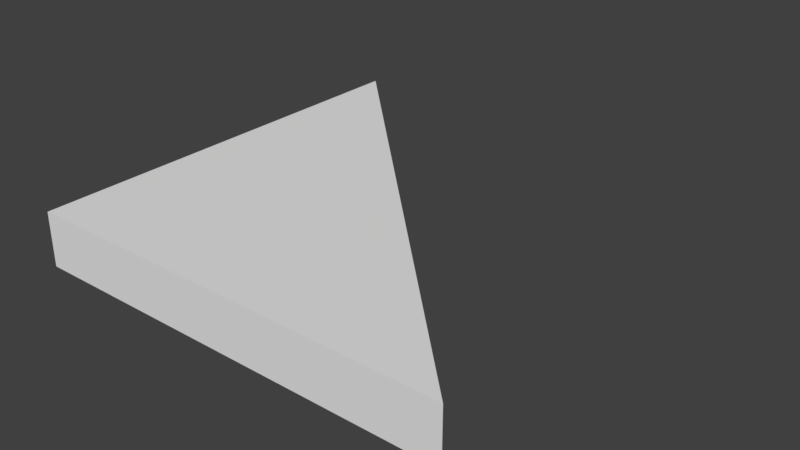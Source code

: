 # Source: SM_RH_Triangle_2x2x0_25.blend  (saved by Blender 2.79.0; exported with 4.5.12 LTS)
import bpy
from mathutils import Matrix  # noqa: F401  (used for matrix-valued properties, if any)

bpy.ops.wm.read_factory_settings(use_empty=True)
scene = bpy.context.scene
scene.name = 'Scene'

# ---- collections
col_collection_1 = bpy.data.collections.new('Collection 1'); scene.collection.children.link(col_collection_1)

# ---- world
world_world = bpy.data.worlds.new('World'); scene.world = world_world
world_world.color = (0.05088, 0.05088, 0.05088)
world_world.use_sun_shadow = False
world_world.sun_shadow_jitter_overblur = 0.0
world_world.cycles.sampling_method = 'MANUAL'

# ---- meshes
me_vert = bpy.data.meshes.new('Vert')
me_vert.from_pydata([(0.0, 0.0, 0.0), (2.0, 0.0, 0.0), (0.0, 2.0, 0.0), (0.0, 0.0, 0.25), (2.0, 0.0, 0.25), (0.0, 2.0, 0.25)], [], [(5, 4, 1, 2), (0, 3, 5, 2), (1, 0, 2), (4, 5, 3), (1, 4, 3, 0)])
me_vert.use_remesh_preserve_volume = False
me_vert.use_remesh_preserve_attributes = False
me_vert.use_mirror_vertex_groups = False
me_vert.update()

# ---- objects
ob_rh_triangle_2x2x0_25 = bpy.data.objects.new('RH_Triangle_2x2x0,25', me_vert)

# ---- transforms, parenting, visibility, modifiers, constraints
ob_rh_triangle_2x2x0_25.location = (0.0, 0.0, 0.0)
ob_rh_triangle_2x2x0_25.lineart.crease_threshold = 0.0

# ---- collection membership
col_collection_1.objects.link(ob_rh_triangle_2x2x0_25)

# ---- scene / render settings (as saved in the file)
scene.frame_start = 1; scene.frame_end = 250; scene.frame_set(1)
scene.render.engine = 'BLENDER_EEVEE_NEXT'
scene.render.resolution_percentage = 50
scene.render.dither_intensity = 0.0
scene.cycles.use_denoising = False
scene.cycles.samples = 128
scene.cycles.sampling_pattern = 'TABULATED_SOBOL'
scene.cycles.use_adaptive_sampling = False
scene.cycles.use_light_tree = False
scene.cycles.blur_glossy = 0.0
scene.cycles.sample_clamp_indirect = 0.0
scene.view_settings.view_transform = 'Standard'
bpy.context.view_layer.update()

# ---- added for rendering (the .blend has no active camera and no usable light): camera, sun
cam_auto = bpy.data.cameras.new('AutoCamera')
cam_auto.lens = 50.0
cam_auto.sensor_width = 36.0
cam_auto.clip_end = 1000.0
ob_auto_camera = bpy.data.objects.new('AutoCamera', cam_auto)
scene.collection.objects.link(ob_auto_camera)
ob_auto_camera.location = (3.62713, -2.15256, 2.22671)
ob_auto_camera.rotation_euler = (1.09748, -7.21219e-08, 0.694738)
scene.camera = ob_auto_camera
light_auto_sun = bpy.data.lights.new('AutoSun', 'SUN')
light_auto_sun.energy = 3.0
light_auto_sun.angle = 0.0523599
ob_auto_sun = bpy.data.objects.new('AutoSun', light_auto_sun)
scene.collection.objects.link(ob_auto_sun)
ob_auto_sun.rotation_euler = (0.872665, 0.174533, 0.523599)
bpy.context.view_layer.update()
